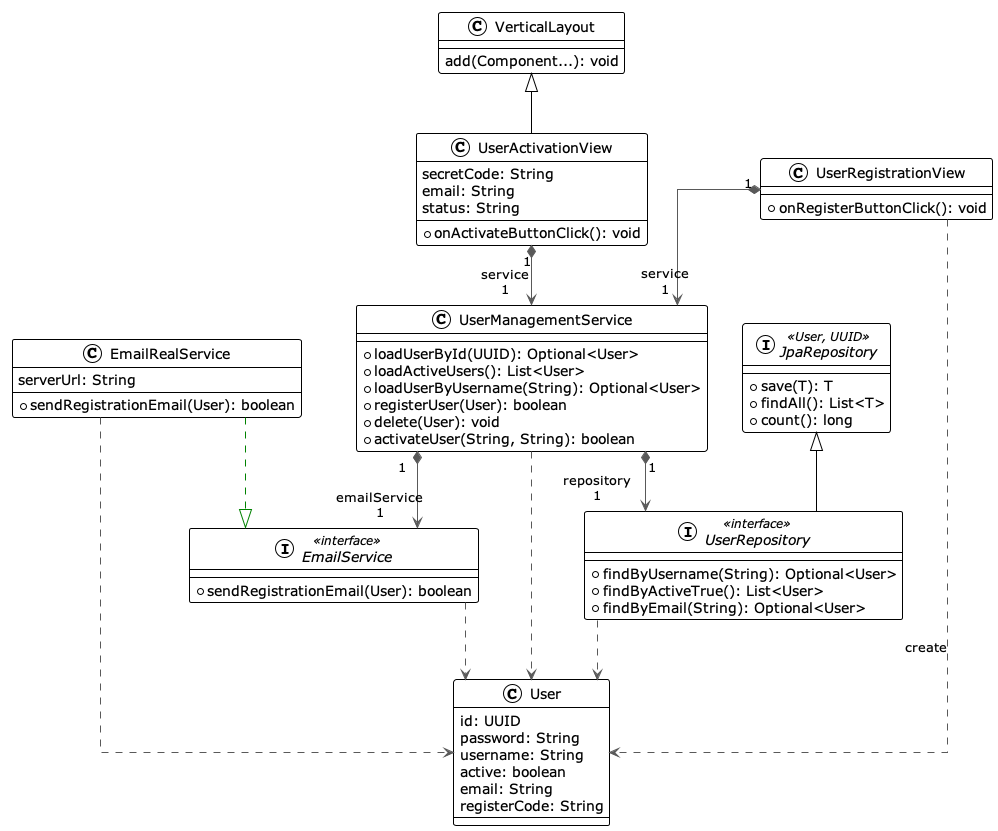

The diagram above was rendered by PlantUML. Its source (embedded in the PNG):
@startuml

!theme plain
top to bottom direction
skinparam linetype ortho

class EmailRealService {
  + sendRegistrationEmail(User): boolean
   serverUrl: String
}
interface EmailService << interface >> {
  + sendRegistrationEmail(User): boolean
}
class User {
   id: UUID
   password: String
   username: String
   active: boolean
   email: String
   registerCode: String
}

class VerticalLayout {
    add(Component...): void
}


class UserActivationView extends VerticalLayout{
  + onActivateButtonClick(): void
   secretCode: String
   email: String
   status: String
}
class UserManagementService {
  + loadUserById(UUID): Optional<User>
  + loadActiveUsers(): List<User>
  + loadUserByUsername(String): Optional<User>
  + registerUser(User): boolean
  + delete(User): void
  + activateUser(String, String): boolean
}
class UserRegistrationView {
  + onRegisterButtonClick(): void
}

interface JpaRepository << User, UUID >> {
  + save(T): T
  + findAll(): List<T>
  + count(): long
}

interface UserRepository << interface >> extends JpaRepository{
  + findByUsername(String): Optional<User>
  + findByActiveTrue(): List<User>
  + findByEmail(String): Optional<User>
}


EmailRealService       -[#008200,dashed]-^  EmailService          
EmailRealService       -[#595959,dashed]->  User                  
EmailService           -[#595959,dashed]->  User                  
UserActivationView    "1" *-[#595959,plain]-> "service\n1" UserManagementService 
UserManagementService "1" *-[#595959,plain]-> "emailService\n1" EmailService          
UserManagementService  -[#595959,dashed]->  User                  
UserManagementService "1" *-[#595959,plain]-> "repository\n1" UserRepository        
UserRegistrationView   -[#595959,dashed]->  User                  : "«create»"
UserRegistrationView  "1" *-[#595959,plain]-> "service\n1" UserManagementService 
UserRepository         -[#595959,dashed]->  User                  
@enduml